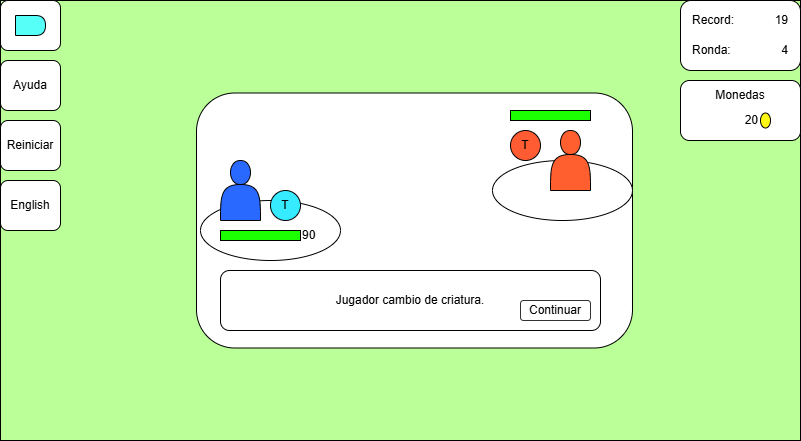

The diagram above was exported from draw.io. Its source (the exported page's mxGraphModel, read from the mxfile embedded in the PNG):
<mxGraphModel dx="1674" dy="-423" grid="1" gridSize="10" guides="1" tooltips="1" connect="1" arrows="1" fold="1" page="1" pageScale="1" pageWidth="827" pageHeight="1169" math="0" shadow="0">
  <root>
    <mxCell id="0" />
    <mxCell id="1" parent="0" />
    <mxCell id="_ktNOa9VFT8Xot3mpevE-1" value="" style="group" connectable="0" vertex="1" parent="1">
      <mxGeometry y="1280" width="800" height="440" as="geometry" />
    </mxCell>
    <mxCell id="_ktNOa9VFT8Xot3mpevE-2" value="" style="rounded=0;whiteSpace=wrap;html=1;fillColor=#BBFF99;container=0;" vertex="1" parent="_ktNOa9VFT8Xot3mpevE-1">
      <mxGeometry width="800" height="440" as="geometry" />
    </mxCell>
    <mxCell id="_ktNOa9VFT8Xot3mpevE-3" value="" style="rounded=1;whiteSpace=wrap;html=1;container=0;" vertex="1" parent="_ktNOa9VFT8Xot3mpevE-1">
      <mxGeometry x="196" y="92.5" width="436" height="255" as="geometry" />
    </mxCell>
    <mxCell id="_ktNOa9VFT8Xot3mpevE-4" value="Jugador cambio de criatura." style="rounded=1;whiteSpace=wrap;html=1;container=0;" vertex="1" parent="_ktNOa9VFT8Xot3mpevE-1">
      <mxGeometry x="220" y="270" width="380" height="60" as="geometry" />
    </mxCell>
    <mxCell id="_ktNOa9VFT8Xot3mpevE-5" value="" style="group" connectable="0" vertex="1" parent="_ktNOa9VFT8Xot3mpevE-1">
      <mxGeometry x="220" y="160" width="120" height="100" as="geometry" />
    </mxCell>
    <mxCell id="_ktNOa9VFT8Xot3mpevE-6" value="" style="ellipse;whiteSpace=wrap;html=1;" vertex="1" parent="_ktNOa9VFT8Xot3mpevE-5">
      <mxGeometry x="-20" y="40" width="140" height="60" as="geometry" />
    </mxCell>
    <mxCell id="_ktNOa9VFT8Xot3mpevE-7" value="" style="shape=actor;whiteSpace=wrap;html=1;fillColor=#2969FF;container=0;" vertex="1" parent="_ktNOa9VFT8Xot3mpevE-5">
      <mxGeometry width="40" height="60" as="geometry" />
    </mxCell>
    <mxCell id="_ktNOa9VFT8Xot3mpevE-8" value="" style="rounded=0;whiteSpace=wrap;html=1;fillColor=#1CFF03;container=0;" vertex="1" parent="_ktNOa9VFT8Xot3mpevE-5">
      <mxGeometry y="70" width="80" height="10" as="geometry" />
    </mxCell>
    <mxCell id="_ktNOa9VFT8Xot3mpevE-9" value="T" style="ellipse;whiteSpace=wrap;html=1;fillColor=#36EBFF;container=0;" vertex="1" parent="_ktNOa9VFT8Xot3mpevE-5">
      <mxGeometry x="50" y="30" width="30" height="30" as="geometry" />
    </mxCell>
    <mxCell id="_ktNOa9VFT8Xot3mpevE-10" value="90" style="text;html=1;align=left;verticalAlign=middle;whiteSpace=wrap;rounded=0;" vertex="1" parent="_ktNOa9VFT8Xot3mpevE-5">
      <mxGeometry x="80" y="70" width="30" height="10" as="geometry" />
    </mxCell>
    <mxCell id="_ktNOa9VFT8Xot3mpevE-11" value="" style="ellipse;whiteSpace=wrap;html=1;" vertex="1" parent="_ktNOa9VFT8Xot3mpevE-1">
      <mxGeometry x="492" y="160" width="140" height="60" as="geometry" />
    </mxCell>
    <mxCell id="_ktNOa9VFT8Xot3mpevE-12" value="" style="group" connectable="0" vertex="1" parent="_ktNOa9VFT8Xot3mpevE-1">
      <mxGeometry x="510" y="110" width="80" height="80" as="geometry" />
    </mxCell>
    <mxCell id="_ktNOa9VFT8Xot3mpevE-13" value="" style="shape=actor;whiteSpace=wrap;html=1;fillColor=#FF5F2E;container=0;" vertex="1" parent="_ktNOa9VFT8Xot3mpevE-12">
      <mxGeometry x="40" y="20" width="40" height="60" as="geometry" />
    </mxCell>
    <mxCell id="_ktNOa9VFT8Xot3mpevE-14" value="" style="rounded=0;whiteSpace=wrap;html=1;fillColor=#1CFF03;container=0;" vertex="1" parent="_ktNOa9VFT8Xot3mpevE-12">
      <mxGeometry width="80" height="10" as="geometry" />
    </mxCell>
    <mxCell id="_ktNOa9VFT8Xot3mpevE-15" value="T" style="ellipse;whiteSpace=wrap;html=1;fillColor=#FF5C33;container=0;" vertex="1" parent="_ktNOa9VFT8Xot3mpevE-12">
      <mxGeometry y="20" width="30" height="30" as="geometry" />
    </mxCell>
    <mxCell id="_ktNOa9VFT8Xot3mpevE-16" value="Continuar" style="rounded=1;whiteSpace=wrap;html=1;fillColor=#FFFFFF;strokeColor=#333333;" vertex="1" parent="_ktNOa9VFT8Xot3mpevE-1">
      <mxGeometry x="520" y="300" width="70" height="20" as="geometry" />
    </mxCell>
    <mxCell id="_ktNOa9VFT8Xot3mpevE-17" value="" style="rounded=1;whiteSpace=wrap;html=1;" vertex="1" parent="_ktNOa9VFT8Xot3mpevE-1">
      <mxGeometry width="60" height="50" as="geometry" />
    </mxCell>
    <mxCell id="_ktNOa9VFT8Xot3mpevE-18" value="" style="shape=delay;whiteSpace=wrap;html=1;fillColor=#57FFF9;" vertex="1" parent="_ktNOa9VFT8Xot3mpevE-1">
      <mxGeometry x="15" y="15" width="30" height="20" as="geometry" />
    </mxCell>
    <mxCell id="_ktNOa9VFT8Xot3mpevE-19" value="Ayuda" style="rounded=1;whiteSpace=wrap;html=1;" vertex="1" parent="_ktNOa9VFT8Xot3mpevE-1">
      <mxGeometry y="60" width="60" height="50" as="geometry" />
    </mxCell>
    <mxCell id="_ktNOa9VFT8Xot3mpevE-20" value="" style="group" connectable="0" vertex="1" parent="_ktNOa9VFT8Xot3mpevE-1">
      <mxGeometry x="680" width="120" height="70" as="geometry" />
    </mxCell>
    <mxCell id="_ktNOa9VFT8Xot3mpevE-21" value="" style="rounded=1;whiteSpace=wrap;html=1;" vertex="1" parent="_ktNOa9VFT8Xot3mpevE-20">
      <mxGeometry width="120" height="70" as="geometry" />
    </mxCell>
    <mxCell id="_ktNOa9VFT8Xot3mpevE-22" value="Record:" style="text;html=1;align=left;verticalAlign=middle;whiteSpace=wrap;rounded=0;" vertex="1" parent="_ktNOa9VFT8Xot3mpevE-20">
      <mxGeometry x="10" y="5" width="60" height="30" as="geometry" />
    </mxCell>
    <mxCell id="_ktNOa9VFT8Xot3mpevE-23" value="19" style="text;html=1;align=right;verticalAlign=middle;whiteSpace=wrap;rounded=0;" vertex="1" parent="_ktNOa9VFT8Xot3mpevE-20">
      <mxGeometry x="80" y="5" width="30" height="30" as="geometry" />
    </mxCell>
    <mxCell id="_ktNOa9VFT8Xot3mpevE-24" value="Ronda:" style="text;html=1;align=left;verticalAlign=middle;whiteSpace=wrap;rounded=0;" vertex="1" parent="_ktNOa9VFT8Xot3mpevE-20">
      <mxGeometry x="10" y="35" width="60" height="30" as="geometry" />
    </mxCell>
    <mxCell id="_ktNOa9VFT8Xot3mpevE-25" value="4" style="text;html=1;align=right;verticalAlign=middle;whiteSpace=wrap;rounded=0;" vertex="1" parent="_ktNOa9VFT8Xot3mpevE-20">
      <mxGeometry x="80" y="35" width="30" height="30" as="geometry" />
    </mxCell>
    <mxCell id="_ktNOa9VFT8Xot3mpevE-26" value="Reiniciar" style="rounded=1;whiteSpace=wrap;html=1;" vertex="1" parent="_ktNOa9VFT8Xot3mpevE-1">
      <mxGeometry y="120" width="60" height="50" as="geometry" />
    </mxCell>
    <mxCell id="_ktNOa9VFT8Xot3mpevE-27" value="English" style="rounded=1;whiteSpace=wrap;html=1;" vertex="1" parent="_ktNOa9VFT8Xot3mpevE-1">
      <mxGeometry y="180" width="60" height="50" as="geometry" />
    </mxCell>
    <mxCell id="_ktNOa9VFT8Xot3mpevE-28" value="" style="group" connectable="0" vertex="1" parent="_ktNOa9VFT8Xot3mpevE-1">
      <mxGeometry x="680" y="80" width="120" height="60" as="geometry" />
    </mxCell>
    <mxCell id="_ktNOa9VFT8Xot3mpevE-29" value="" style="rounded=1;whiteSpace=wrap;html=1;" vertex="1" parent="_ktNOa9VFT8Xot3mpevE-28">
      <mxGeometry width="120" height="60" as="geometry" />
    </mxCell>
    <mxCell id="_ktNOa9VFT8Xot3mpevE-30" value="Monedas" style="text;html=1;align=center;verticalAlign=middle;whiteSpace=wrap;rounded=0;" vertex="1" parent="_ktNOa9VFT8Xot3mpevE-28">
      <mxGeometry x="30" width="60" height="30" as="geometry" />
    </mxCell>
    <mxCell id="_ktNOa9VFT8Xot3mpevE-31" value="20" style="text;html=1;align=right;verticalAlign=middle;whiteSpace=wrap;rounded=0;" vertex="1" parent="_ktNOa9VFT8Xot3mpevE-28">
      <mxGeometry x="30" y="30" width="50" height="20" as="geometry" />
    </mxCell>
    <mxCell id="_ktNOa9VFT8Xot3mpevE-32" value="" style="ellipse;whiteSpace=wrap;html=1;fillColor=#FFF714;" vertex="1" parent="_ktNOa9VFT8Xot3mpevE-28">
      <mxGeometry x="80" y="32.5" width="10" height="15" as="geometry" />
    </mxCell>
  </root>
</mxGraphModel>